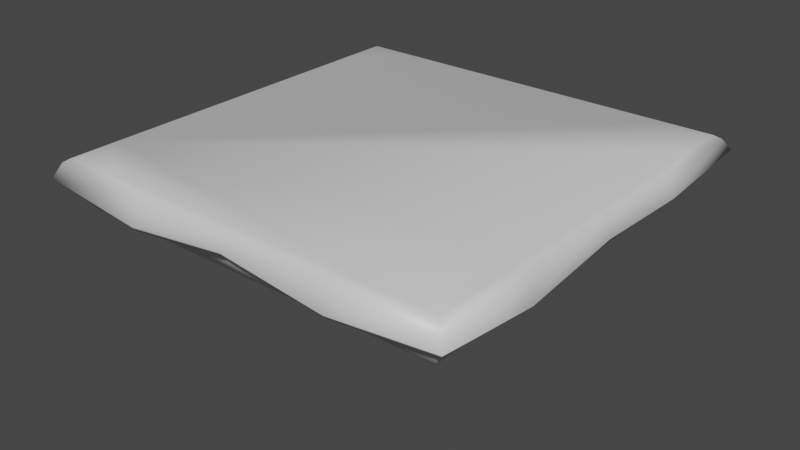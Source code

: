 # Source: floating_isle.blend  (saved by Blender 2.93.20; exported with 4.5.12 LTS)
import bpy
from mathutils import Matrix  # noqa: F401  (used for matrix-valued properties, if any)

bpy.ops.wm.read_factory_settings(use_empty=True)
scene = bpy.context.scene
scene.name = 'Scene'

# ---- collections
col_collection = bpy.data.collections.new('Collection'); scene.collection.children.link(col_collection)

# ---- materials (node trees are filled in below, after node groups)
mat_material = bpy.data.materials.new('Material')
mat_material.alpha_threshold = 0.0
mat_material.use_transparent_shadow = False
mat_material.line_color = (0.0, 0.0, 0.0, 1.0)

# ---- material node trees
mat_material.use_nodes = True; mat_material.node_tree.nodes.clear()
_N = mat_material.node_tree.nodes; _L = mat_material.node_tree.links
n0 = _N.new('ShaderNodeOutputMaterial'); n0.name = 'Material Output'; n0.location = (300, 300)
n1 = _N.new('ShaderNodeBsdfPrincipled'); n1.name = 'Principled BSDF'; n1.location = (10, 300)
n1.distribution = 'GGX'
n1.subsurface_method = 'BURLEY'
n1.inputs[2].default_value = 0.4
n1.inputs[3].default_value = 1.45
n1.inputs[27].default_value = (0.0, 0.0, 0.0, 1.0)
n1.inputs[28].default_value = 1.0
_L.new(n1.outputs[0], n0.inputs[0])
n0.is_active_output = True

# ---- world
world_world = bpy.data.worlds.new('World'); scene.world = world_world
world_world.use_nodes = True; world_world.node_tree.nodes.clear()
_N = world_world.node_tree.nodes; _L = world_world.node_tree.links
n0 = _N.new('ShaderNodeOutputWorld'); n0.name = 'World Output'; n0.location = (300, 300)
n1 = _N.new('ShaderNodeBackground'); n1.name = 'Background'; n1.location = (10, 300)
n1.inputs[0].default_value = (0.05088, 0.05088, 0.05088, 1.0)
_L.new(n1.outputs[0], n0.inputs[0])
n0.is_active_output = True
world_world.color = (0.05088, 0.05088, 0.05088)
world_world.use_sun_shadow = False
world_world.sun_shadow_jitter_overblur = 0.0

# ---- meshes
me_cube = bpy.data.meshes.new('Cube')
me_cube.from_pydata([(10.0, 10.0, 2.0), (7.424, 7.424, -0.6982), (10.0, -10.0, 2.0), (7.424, -7.424, -0.6982), (-10.0, 10.0, 2.0), (-7.424, 7.424, -0.6982), (-10.0, -10.0, 2.0), (-4.324, -5.275, -3.184), (10.0, 10.0, 1.333), (9.725, 9.725, 0.6667), (-9.725, -9.725, 0.6667), (-10.0, -10.0, 1.333), (10.0, -10.0, 1.333), (9.725, -9.725, 0.6667), (-10.0, 10.0, 1.333), (-9.725, 9.725, 0.6667), (-9.345, 9.345, 0.0), (-9.345, -9.345, 0.0), (9.345, 9.345, 0.0), (9.345, -9.345, 0.0), (0.0, 9.345, 0.0), (0.0, -10.0, 2.0), (0.0, -9.345, 0.0), (0.0, 10.0, 2.0), (0.0, 9.725, 0.6667), (0.0, 10.0, 1.333), (0.0, -9.725, 0.6667), (0.0, -10.0, 1.333), (0.0, 7.424, -0.6982), (-0.8409, -4.305, -3.184), (-9.345, 0.0, 0.0), (10.0, 0.0, 2.0), (-10.0, 0.0, 2.0), (9.345, 0.0, 0.0), (9.725, 0.0, 0.6667), (10.0, 0.0, 1.333), (-9.725, 0.0, 0.6667), (-10.0, 0.0, 1.333), (-3.635, -2.191, -3.184), (7.424, 0.0, -0.6982), (-0.8409, -2.191, -3.184), (0.0, 0.0, 2.0), (-7.424, 3.361, -0.6982), (-7.424, -7.424, -0.6982), (5.174, -7.424, -0.6982), (4.307, 3.545, -0.6982), (-2.025, -2.949, -4.681), (-2.577, -3.796, -4.681), (-1.426, -3.547, -4.681), (-1.426, -2.949, -5.265)], [], [(41, 32, 6, 21), (27, 21, 6, 11), (37, 32, 4, 14), (45, 39, 3, 44), (35, 31, 2, 12), (25, 23, 0, 8), (20, 24, 9, 18), (24, 25, 8, 9), (33, 34, 13, 19), (34, 35, 12, 13), (30, 36, 15, 16), (36, 37, 14, 15), (22, 26, 10, 17), (26, 27, 11, 10), (42, 43, 17, 30), (28, 5, 16, 20), (44, 3, 19, 22), (39, 1, 18, 33), (43, 44, 22, 17), (1, 28, 20, 18), (13, 12, 27, 26), (19, 13, 26, 22), (15, 14, 25, 24), (16, 15, 24, 20), (14, 4, 23, 25), (40, 29, 48), (12, 2, 21, 27), (31, 41, 21, 2), (0, 23, 41, 31), (5, 28, 45, 42), (3, 39, 33, 19), (5, 42, 30, 16), (10, 11, 37, 36), (17, 10, 36, 30), (9, 8, 35, 34), (18, 9, 34, 33), (8, 0, 31, 35), (28, 1, 39, 45), (11, 6, 32, 37), (23, 4, 32, 41), (38, 7, 43, 42), (7, 29, 44, 43), (29, 40, 45, 44), (40, 38, 42, 45), (46, 49, 48), (7, 38, 46, 47), (38, 40, 46), (29, 7, 47, 48), (48, 47, 46), (46, 40, 49), (48, 49, 40)])
me_cube.polygons.foreach_set('use_smooth', [True] * 51)
_uv = me_cube.uv_layers.new(name='UVMap')
_uv.uv.foreach_set('vector', [0.75, 0.625, 0.875, 0.625, 0.875, 0.75, 0.75, 0.75, 0.5417, 0.875, 0.625, 0.875, 0.625, 1.0, 0.5417, 1.0, 0.5417, 0.125, 0.625, 0.125, 0.625, 0.25, 0.5417, 0.25, 0.25, 0.625, 0.3493, 0.625, 0.3493, 0.7243, 0.25, 0.7243, 0.5417, 0.625, 0.625, 0.625, 0.625, 0.75, 0.5417, 0.75, 0.5417, 0.375, 0.625, 0.375, 0.625, 0.5, 0.5417, 0.5, 0.375, 0.375, 0.4583, 0.375, 0.4583, 0.5, 0.375, 0.5, 0.4583, 0.375, 0.5417, 0.375, 0.5417, 0.5, 0.4583, 0.5, 0.375, 0.625, 0.4583, 0.625, 0.4583, 0.75, 0.375, 0.75, 0.4583, 0.625, 0.5417, 0.625, 0.5417, 0.75, 0.4583, 0.75, 0.375, 0.125, 0.4583, 0.125, 0.4583, 0.25, 0.375, 0.25, 0.4583, 0.125, 0.5417, 0.125, 0.5417, 0.25, 0.4583, 0.25, 0.375, 0.875, 0.4583, 0.875, 0.4583, 1.0, 0.375, 1.0, 0.4583, 0.875, 0.5417, 0.875, 0.5417, 1.0, 0.4583, 1.0, 0.1507, 0.625, 0.1507, 0.7243, 0.125, 0.75, 0.125, 0.625, 0.25, 0.5257, 0.1507, 0.5257, 0.125, 0.5, 0.25, 0.5, 0.25, 0.7243, 0.3493, 0.7243, 0.375, 0.75, 0.25, 0.75, 0.3493, 0.625, 0.3493, 0.5257, 0.375, 0.5, 0.375, 0.625, 0.1507, 0.7243, 0.25, 0.7243, 0.25, 0.75, 0.125, 0.75, 0.3493, 0.5257, 0.25, 0.5257, 0.25, 0.5, 0.375, 0.5, 0.4583, 0.75, 0.5417, 0.75, 0.5417, 0.875, 0.4583, 0.875, 0.375, 0.75, 0.4583, 0.75, 0.4583, 0.875, 0.375, 0.875, 0.4583, 0.25, 0.5417, 0.25, 0.5417, 0.375, 0.4583, 0.375, 0.375, 0.25, 0.4583, 0.25, 0.4583, 0.375, 0.375, 0.375, 0.5417, 0.25, 0.625, 0.25, 0.625, 0.375, 0.5417, 0.375, 0.2427, 0.6323, 0.2427, 0.717, 0.2427, 0.717, 0.5417, 0.75, 0.625, 0.75, 0.625, 0.875, 0.5417, 0.875, 0.625, 0.625, 0.75, 0.625, 0.75, 0.75, 0.625, 0.75, 0.625, 0.5, 0.75, 0.5, 0.75, 0.625, 0.625, 0.625, 0.1507, 0.5257, 0.25, 0.5257, 0.25, 0.625, 0.1507, 0.625, 0.3493, 0.7243, 0.3493, 0.625, 0.375, 0.625, 0.375, 0.75, 0.1507, 0.5257, 0.1507, 0.625, 0.125, 0.625, 0.125, 0.5, 0.4583, 0.0, 0.5417, 0.0, 0.5417, 0.125, 0.4583, 0.125, 0.375, 0.0, 0.4583, 0.0, 0.4583, 0.125, 0.375, 0.125, 0.4583, 0.5, 0.5417, 0.5, 0.5417, 0.625, 0.4583, 0.625, 0.375, 0.5, 0.4583, 0.5, 0.4583, 0.625, 0.375, 0.625, 0.5417, 0.5, 0.625, 0.5, 0.625, 0.625, 0.5417, 0.625, 0.25, 0.5257, 0.3493, 0.5257, 0.3493, 0.625, 0.25, 0.625, 0.5417, 0.0, 0.625, 0.0, 0.625, 0.125, 0.5417, 0.125, 0.75, 0.5, 0.875, 0.5, 0.875, 0.625, 0.75, 0.625, 0.158, 0.6323, 0.158, 0.717, 0.1507, 0.7243, 0.1507, 0.625, 0.158, 0.717, 0.2427, 0.717, 0.25, 0.7243, 0.1507, 0.7243, 0.2427, 0.717, 0.2427, 0.6323, 0.25, 0.625, 0.25, 0.7243, 0.2427, 0.6323, 0.158, 0.6323, 0.1507, 0.625, 0.25, 0.625, 0.158, 0.6323, 0.2427, 0.6323, 0.2427, 0.717, 0.158, 0.717, 0.158, 0.6323, 0.158, 0.6323, 0.158, 0.717, 0.158, 0.6323, 0.2427, 0.6323, 0.158, 0.6323, 0.2427, 0.717, 0.158, 0.717, 0.158, 0.717, 0.2427, 0.717, 0.2427, 0.717, 0.158, 0.717, 0.158, 0.6323, 0.158, 0.6323, 0.2427, 0.6323, 0.2427, 0.6323, 0.2427, 0.717, 0.2427, 0.6323, 0.2427, 0.6323])
me_cube.materials.append(mat_material)
me_cube.use_remesh_preserve_volume = False
me_cube.use_remesh_preserve_attributes = False
me_cube.use_mirror_vertex_groups = False
me_cube.update()
me_cube_001 = bpy.data.meshes.new('Cube.001')
me_cube_001.from_pydata([(-10.0, -10.0, 2.0), (-10.0, -5.0, 2.0), (-10.36, -10.36, 1.263), (-5.0, -10.0, 2.0), (0.0, -10.0, 2.0), (-5.179, -10.36, 0.6686), (-5.0, -5.0, 2.0), (0.0, -5.0, 2.0), (-5.0, 0.0, 2.0), (-10.0, 0.0, 2.0), (0.0, 0.0, 2.0), (-5.0, 5.0, 2.0), (-10.0, 5.0, 2.0), (0.0, 5.0, 2.0), (-5.0, 10.0, 2.0), (-10.0, 10.0, 2.0), (0.0, 10.0, 2.0), (-5.179, 10.36, 1.426), (-10.36, 10.36, 0.5586), (0.0, 10.36, 0.8514), (-5.26, 10.52, 1.648), (-10.52, 10.52, 0.7804), (4.768e-07, 10.52, 1.073), (-5.078, 10.16, 2.214), (-10.16, 10.16, 2.214), (0.0, 10.16, 2.214), (-5.078, 9.863, 2.405), (-7.471, 9.863, 2.405), (-2.539, 9.863, 2.405), (0.0, 9.863, 2.405), (2.539, 9.863, 2.405), (5.078, 9.863, 2.405), (5.078, 10.16, 2.214), (7.471, 9.863, 2.405), (9.863, 9.863, 2.405), (10.16, 10.16, 2.214), (9.863, 7.471, 2.405), (9.863, 5.078, 2.405), (10.16, 5.078, 2.214), (9.863, 2.539, 2.405), (9.863, 0.0, 2.405), (10.16, 0.0, 2.214), (9.863, -2.539, 2.405), (9.863, -5.078, 2.405), (10.16, -5.078, 2.214), (9.863, -7.471, 2.405), (9.863, -9.863, 2.405), (10.16, -10.16, 2.214), (7.471, -9.863, 2.405), (5.078, -9.863, 2.405), (5.078, -10.16, 2.214), (2.539, -9.863, 2.405), (0.0, -9.863, 2.405), (0.0, -10.16, 2.214), (-2.539, -9.863, 2.405), (-5.078, -9.863, 2.405), (-5.078, -10.16, 2.214), (-7.471, -9.863, 2.405), (-9.863, -9.863, 2.405), (-10.16, -10.16, 2.214), (-9.863, -7.471, 2.405), (-9.863, -5.078, 2.405), (-10.16, -5.078, 2.214), (-9.863, -2.539, 2.405), (-9.863, 0.0, 2.405), (-10.16, 0.0, 2.214), (-9.863, 2.539, 2.405), (-9.863, 5.078, 2.405), (-10.16, 5.078, 2.214), (-9.863, 7.471, 2.405), (-9.863, 9.863, 2.405), (-10.52, 5.26, 1.225), (-10.52, 4.768e-07, 1.361), (-10.36, 5.179, 1.004), (-10.36, 0.0, 1.139), (-10.36, -5.179, 0.5362), (-10.52, -5.26, 0.758), (-10.52, -10.52, 1.484), (-5.26, -10.52, 0.8905), (-4.768e-07, -10.52, 1.549), (5.26, -10.52, 0.9088), (0.0, -10.36, 1.327), (5.179, -10.36, 0.687), (10.36, -10.36, 1.247), (5.0, -10.0, 2.0), (10.0, -10.0, 2.0), (5.0, -5.0, 2.0), (10.0, -5.0, 2.0), (5.0, 0.0, 2.0), (10.0, 0.0, 2.0), (5.0, 5.0, 2.0), (10.0, 5.0, 2.0), (5.0, 10.0, 2.0), (10.0, 10.0, 2.0), (5.179, 10.36, 0.3095), (10.36, 10.36, 1.447), (5.26, 10.52, 0.5313), (10.52, 10.52, 1.669), (10.52, 5.26, 1.225), (10.52, -4.768e-07, 1.439), (10.36, 5.179, 1.004), (10.36, 0.0, 1.218), (10.36, -5.179, 0.6533), (10.52, -5.26, 0.8752), (10.52, -10.52, 1.468)], [], [(1, 6, 3, 0), (1, 0, 2, 75), (0, 3, 5, 2), (6, 7, 4, 3), (3, 4, 81, 5), (9, 8, 6, 1), (8, 10, 7, 6), (12, 11, 8, 9), (11, 13, 10, 8), (15, 14, 11, 12), (14, 16, 13, 11), (14, 15, 18, 17), (16, 14, 17, 19), (18, 21, 20, 17), (17, 20, 22, 19), (24, 23, 20, 21), (23, 25, 22, 20), (70, 27, 26, 23, 24), (26, 28, 29, 25, 23), (31, 30, 29, 28, 26, 27, 70, 69, 67, 66, 64, 63, 61, 60, 58, 57, 55, 54, 52, 51, 49, 48, 46, 45, 43, 42, 40, 39, 37, 36, 34, 33), (29, 30, 31, 32, 25), (31, 33, 34, 35, 32), (34, 36, 37, 38, 35), (37, 39, 40, 41, 38), (40, 42, 43, 44, 41), (43, 45, 46, 47, 44), (46, 48, 49, 50, 47), (49, 51, 52, 53, 50), (52, 54, 55, 56, 53), (55, 57, 58, 59, 56), (58, 60, 61, 62, 59), (61, 63, 64, 65, 62), (64, 66, 67, 68, 65), (67, 69, 70, 24, 68), (68, 24, 21, 71), (65, 68, 71, 72), (73, 71, 21, 18), (74, 72, 71, 73), (15, 12, 73, 18), (12, 9, 74, 73), (9, 1, 75, 74), (75, 76, 72, 74), (2, 77, 76, 75), (59, 62, 76, 77), (62, 65, 72, 76), (56, 59, 77, 78), (5, 78, 77, 2), (53, 56, 78, 79), (81, 79, 78, 5), (50, 53, 79, 80), (82, 80, 79, 81), (4, 84, 82, 81), (83, 104, 80, 82), (84, 85, 83, 82), (86, 87, 85, 84), (7, 86, 84, 4), (88, 89, 87, 86), (10, 88, 86, 7), (90, 91, 89, 88), (13, 90, 88, 10), (92, 93, 91, 90), (16, 92, 90, 13), (93, 92, 94, 95), (92, 16, 19, 94), (94, 96, 97, 95), (19, 22, 96, 94), (32, 35, 97, 96), (25, 32, 96, 22), (95, 97, 98, 100), (35, 38, 98, 97), (100, 98, 99, 101), (38, 41, 99, 98), (91, 93, 95, 100), (89, 91, 100, 101), (101, 99, 103, 102), (87, 89, 101, 102), (85, 87, 102, 83), (102, 103, 104, 83), (44, 47, 104, 103), (41, 44, 103, 99), (47, 50, 80, 104)])
me_cube_001.polygons.foreach_set('use_smooth', [True] * 81)
_uv = me_cube_001.uv_layers.new(name='UVMap')
_uv.uv.foreach_set('vector', [0.125, 0.6875, 0.1875, 0.6875, 0.1875, 0.75, 0.125, 0.75, 0.125, 0.6875, 0.125, 0.75, 0.125, 0.75, 0.125, 0.6875, 0.125, 0.75, 0.1875, 0.75, 0.1875, 0.75, 0.125, 0.75, 0.1875, 0.6875, 0.25, 0.6875, 0.25, 0.75, 0.1875, 0.75, 0.1875, 0.75, 0.25, 0.75, 0.25, 0.75, 0.1875, 0.75, 0.125, 0.625, 0.1875, 0.625, 0.1875, 0.6875, 0.125, 0.6875, 0.1875, 0.625, 0.25, 0.625, 0.25, 0.6875, 0.1875, 0.6875, 0.125, 0.5625, 0.1875, 0.5625, 0.1875, 0.625, 0.125, 0.625, 0.1875, 0.5625, 0.25, 0.5625, 0.25, 0.625, 0.1875, 0.625, 0.125, 0.5, 0.1875, 0.5, 0.1875, 0.5625, 0.125, 0.5625, 0.1875, 0.5, 0.25, 0.5, 0.25, 0.5625, 0.1875, 0.5625, 0.1875, 0.5, 0.125, 0.5, 0.125, 0.5, 0.1875, 0.5, 0.25, 0.5, 0.1875, 0.5, 0.1875, 0.5, 0.25, 0.5, 0.375, 0.25, 0.625, 0.25, 0.625, 0.3125, 0.375, 0.3125, 0.375, 0.3125, 0.625, 0.3125, 0.625, 0.375, 0.375, 0.375, 0.875, 0.5, 0.8125, 0.5, 0.8125, 0.5, 0.875, 0.5, 0.8125, 0.5, 0.75, 0.5, 0.75, 0.5, 0.8125, 0.5, 0.8714, 0.5036, 0.8419, 0.5036, 0.8125, 0.5036, 0.8125, 0.5, 0.875, 0.5, 0.8125, 0.5036, 0.7812, 0.5036, 0.75, 0.5036, 0.75, 0.5, 0.8125, 0.5, 0.6875, 0.5036, 0.7187, 0.5036, 0.75, 0.5036, 0.7812, 0.5036, 0.8125, 0.5036, 0.8419, 0.5036, 0.8714, 0.5036, 0.8714, 0.5331, 0.8714, 0.5625, 0.8714, 0.5937, 0.8714, 0.625, 0.8714, 0.6562, 0.8714, 0.6875, 0.8714, 0.7169, 0.8714, 0.7464, 0.8419, 0.7464, 0.8125, 0.7464, 0.7812, 0.7464, 0.75, 0.7464, 0.7188, 0.7464, 0.6875, 0.7464, 0.6581, 0.7464, 0.6286, 0.7464, 0.6286, 0.7169, 0.6286, 0.6875, 0.6286, 0.6562, 0.6286, 0.625, 0.6286, 0.5938, 0.6286, 0.5625, 0.6286, 0.5331, 0.6286, 0.5036, 0.6581, 0.5036, 0.75, 0.5036, 0.7187, 0.5036, 0.6875, 0.5036, 0.6875, 0.5, 0.75, 0.5, 0.6875, 0.5036, 0.6581, 0.5036, 0.6286, 0.5036, 0.625, 0.5, 0.6875, 0.5, 0.6286, 0.5036, 0.6286, 0.5331, 0.6286, 0.5625, 0.625, 0.5625, 0.625, 0.5, 0.6286, 0.5625, 0.6286, 0.5938, 0.6286, 0.625, 0.625, 0.625, 0.625, 0.5625, 0.6286, 0.625, 0.6286, 0.6562, 0.6286, 0.6875, 0.625, 0.6875, 0.625, 0.625, 0.6286, 0.6875, 0.6286, 0.7169, 0.6286, 0.7464, 0.625, 0.75, 0.625, 0.6875, 0.6286, 0.7464, 0.6581, 0.7464, 0.6875, 0.7464, 0.6875, 0.75, 0.625, 0.75, 0.6875, 0.7464, 0.7188, 0.7464, 0.75, 0.7464, 0.75, 0.75, 0.6875, 0.75, 0.75, 0.7464, 0.7812, 0.7464, 0.8125, 0.7464, 0.8125, 0.75, 0.75, 0.75, 0.8125, 0.7464, 0.8419, 0.7464, 0.8714, 0.7464, 0.875, 0.75, 0.8125, 0.75, 0.8714, 0.7464, 0.8714, 0.7169, 0.8714, 0.6875, 0.875, 0.6875, 0.875, 0.75, 0.8714, 0.6875, 0.8714, 0.6562, 0.8714, 0.625, 0.875, 0.625, 0.875, 0.6875, 0.8714, 0.625, 0.8714, 0.5937, 0.8714, 0.5625, 0.875, 0.5625, 0.875, 0.625, 0.8714, 0.5625, 0.8714, 0.5331, 0.8714, 0.5036, 0.875, 0.5, 0.875, 0.5625, 0.875, 0.5625, 0.875, 0.5, 0.875, 0.5, 0.875, 0.5625, 0.875, 0.625, 0.875, 0.5625, 0.875, 0.5625, 0.875, 0.625, 0.375, 0.1875, 0.625, 0.1875, 0.625, 0.25, 0.375, 0.25, 0.375, 0.125, 0.625, 0.125, 0.625, 0.1875, 0.375, 0.1875, 0.125, 0.5, 0.125, 0.5625, 0.125, 0.5625, 0.125, 0.5, 0.125, 0.5625, 0.125, 0.625, 0.125, 0.625, 0.125, 0.5625, 0.125, 0.625, 0.125, 0.6875, 0.125, 0.6875, 0.125, 0.625, 0.375, 0.0625, 0.625, 0.0625, 0.625, 0.125, 0.375, 0.125, 0.375, 0.0, 0.625, 0.0, 0.625, 0.0625, 0.375, 0.0625, 0.875, 0.75, 0.875, 0.6875, 0.875, 0.6875, 0.875, 0.75, 0.875, 0.6875, 0.875, 0.625, 0.875, 0.625, 0.875, 0.6875, 0.8125, 0.75, 0.875, 0.75, 0.875, 0.75, 0.8125, 0.75, 0.375, 0.9375, 0.625, 0.9375, 0.625, 1.0, 0.375, 1.0, 0.75, 0.75, 0.8125, 0.75, 0.8125, 0.75, 0.75, 0.75, 0.375, 0.875, 0.625, 0.875, 0.625, 0.9375, 0.375, 0.9375, 0.6875, 0.75, 0.75, 0.75, 0.75, 0.75, 0.6875, 0.75, 0.375, 0.8125, 0.625, 0.8125, 0.625, 0.875, 0.375, 0.875, 0.25, 0.75, 0.3125, 0.75, 0.3125, 0.75, 0.25, 0.75, 0.375, 0.75, 0.625, 0.75, 0.625, 0.8125, 0.375, 0.8125, 0.3125, 0.75, 0.375, 0.75, 0.375, 0.75, 0.3125, 0.75, 0.3125, 0.6875, 0.375, 0.6875, 0.375, 0.75, 0.3125, 0.75, 0.25, 0.6875, 0.3125, 0.6875, 0.3125, 0.75, 0.25, 0.75, 0.3125, 0.625, 0.375, 0.625, 0.375, 0.6875, 0.3125, 0.6875, 0.25, 0.625, 0.3125, 0.625, 0.3125, 0.6875, 0.25, 0.6875, 0.3125, 0.5625, 0.375, 0.5625, 0.375, 0.625, 0.3125, 0.625, 0.25, 0.5625, 0.3125, 0.5625, 0.3125, 0.625, 0.25, 0.625, 0.3125, 0.5, 0.375, 0.5, 0.375, 0.5625, 0.3125, 0.5625, 0.25, 0.5, 0.3125, 0.5, 0.3125, 0.5625, 0.25, 0.5625, 0.375, 0.5, 0.3125, 0.5, 0.3125, 0.5, 0.375, 0.5, 0.3125, 0.5, 0.25, 0.5, 0.25, 0.5, 0.3125, 0.5, 0.375, 0.4375, 0.625, 0.4375, 0.625, 0.5, 0.375, 0.5, 0.375, 0.375, 0.625, 0.375, 0.625, 0.4375, 0.375, 0.4375, 0.6875, 0.5, 0.625, 0.5, 0.625, 0.5, 0.6875, 0.5, 0.75, 0.5, 0.6875, 0.5, 0.6875, 0.5, 0.75, 0.5, 0.375, 0.5, 0.625, 0.5, 0.625, 0.5625, 0.375, 0.5625, 0.625, 0.5, 0.625, 0.5625, 0.625, 0.5625, 0.625, 0.5, 0.375, 0.5625, 0.625, 0.5625, 0.625, 0.625, 0.375, 0.625, 0.625, 0.5625, 0.625, 0.625, 0.625, 0.625, 0.625, 0.5625, 0.375, 0.5625, 0.375, 0.5, 0.375, 0.5, 0.375, 0.5625, 0.375, 0.625, 0.375, 0.5625, 0.375, 0.5625, 0.375, 0.625, 0.375, 0.625, 0.625, 0.625, 0.625, 0.6875, 0.375, 0.6875, 0.375, 0.6875, 0.375, 0.625, 0.375, 0.625, 0.375, 0.6875, 0.375, 0.75, 0.375, 0.6875, 0.375, 0.6875, 0.375, 0.75, 0.375, 0.6875, 0.625, 0.6875, 0.625, 0.75, 0.375, 0.75, 0.625, 0.6875, 0.625, 0.75, 0.625, 0.75, 0.625, 0.6875, 0.625, 0.625, 0.625, 0.6875, 0.625, 0.6875, 0.625, 0.625, 0.625, 0.75, 0.6875, 0.75, 0.6875, 0.75, 0.625, 0.75])
me_cube_001.materials.append(mat_material)
me_cube_001.use_remesh_preserve_volume = False
me_cube_001.use_remesh_preserve_attributes = False
me_cube_001.use_mirror_vertex_groups = False
me_cube_001.update()

# ---- objects
ob_cube = bpy.data.objects.new('Cube', me_cube)
ob_cube_001 = bpy.data.objects.new('Cube.001', me_cube_001)

# ---- transforms, parenting, visibility, modifiers, constraints
ob_cube.location = (0.0, 0.0, 0.0)
ob_cube.lock_rotations_4d = False
ob_cube.empty_display_type = 'ARROWS'
ob_cube.lineart.crease_threshold = 0.0
ob_cube_001.location = (0.0, 0.0, 0.0)
ob_cube_001.lock_rotations_4d = False
ob_cube_001.empty_display_type = 'ARROWS'
ob_cube_001.lineart.crease_threshold = 0.0

# ---- collection membership
col_collection.objects.link(ob_cube)
col_collection.objects.link(ob_cube_001)

# ---- scene / render settings (as saved in the file)
scene.frame_start = 1; scene.frame_end = 250; scene.frame_set(1)
scene.render.engine = 'BLENDER_EEVEE_NEXT'
scene.cycles.use_denoising = False
scene.cycles.samples = 128
scene.cycles.sampling_pattern = 'TABULATED_SOBOL'
scene.cycles.use_adaptive_sampling = False
scene.cycles.use_light_tree = False
scene.view_settings.view_transform = 'Filmic'
bpy.context.view_layer.update()

# ---- added for rendering (the .blend has no active camera and no usable light): camera, sun
cam_auto = bpy.data.cameras.new('AutoCamera')
cam_auto.lens = 50.0
cam_auto.sensor_width = 36.0
cam_auto.clip_end = 1000.0
ob_auto_camera = bpy.data.objects.new('AutoCamera', cam_auto)
scene.collection.objects.link(ob_auto_camera)
ob_auto_camera.location = (28.4294, -34.1153, 21.3136)
ob_auto_camera.rotation_euler = (1.09748, -7.21219e-08, 0.694738)
scene.camera = ob_auto_camera
light_auto_sun = bpy.data.lights.new('AutoSun', 'SUN')
light_auto_sun.energy = 3.0
light_auto_sun.angle = 0.0523599
ob_auto_sun = bpy.data.objects.new('AutoSun', light_auto_sun)
scene.collection.objects.link(ob_auto_sun)
ob_auto_sun.rotation_euler = (0.872665, 0.174533, 0.523599)
bpy.context.view_layer.update()
